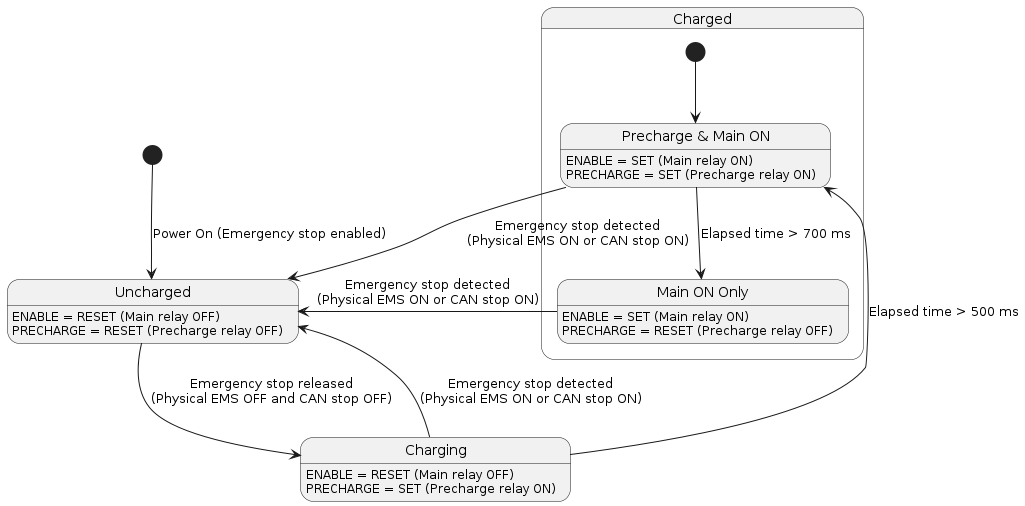

The diagram above was rendered by PlantUML. Its source (embedded in the PNG):
@startuml
hide empty description

[*] --> Uncharged : Power On (Emergency stop enabled)

state Uncharged {
    Uncharged : ENABLE = RESET (Main relay OFF)
    Uncharged : PRECHARGE = RESET (Precharge relay OFF)
}

state Charging {
    Charging : ENABLE = RESET (Main relay OFF)
    Charging : PRECHARGE = SET (Precharge relay ON)
}

state Charged {
    state "Precharge & Main ON" as DualOn {
        DualOn : ENABLE = SET (Main relay ON)
        DualOn : PRECHARGE = SET (Precharge relay ON)
    }
    state "Main ON Only" as MainOnly {
        MainOnly : ENABLE = SET (Main relay ON)
        MainOnly : PRECHARGE = RESET (Precharge relay OFF)
    }
    [*] --> DualOn
    DualOn --> MainOnly : Elapsed time > 700 ms
}

Uncharged --> Charging : Emergency stop released\n(Physical EMS OFF and CAN stop OFF)
Charging --> DualOn : Elapsed time > 500 ms

Charging --> Uncharged : Emergency stop detected\n(Physical EMS ON or CAN stop ON)
DualOn --> Uncharged : Emergency stop detected\n(Physical EMS ON or CAN stop ON)
MainOnly --> Uncharged : Emergency stop detected\n(Physical EMS ON or CAN stop ON)

@enduml